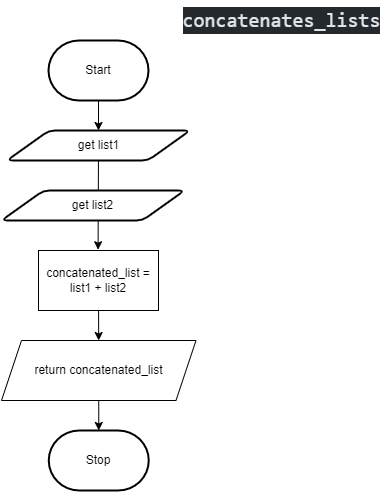

The diagram above was exported from draw.io. Its source (the exported page's mxGraphModel, read from the mxfile embedded in the PNG):
<mxGraphModel dx="848" dy="455" grid="1" gridSize="10" guides="1" tooltips="1" connect="1" arrows="1" fold="1" page="1" pageScale="1" pageWidth="827" pageHeight="1169" math="0" shadow="0">
  <root>
    <mxCell id="0" />
    <mxCell id="1" parent="0" />
    <mxCell id="96" style="edgeStyle=none;html=1;entryX=0.5;entryY=0;entryDx=0;entryDy=0;" parent="1" source="2" target="3" edge="1">
      <mxGeometry relative="1" as="geometry" />
    </mxCell>
    <mxCell id="2" value="Start" style="strokeWidth=2;html=1;shape=mxgraph.flowchart.terminator;whiteSpace=wrap;" parent="1" vertex="1">
      <mxGeometry x="217" y="70" width="100" height="60" as="geometry" />
    </mxCell>
    <mxCell id="6" style="edgeStyle=none;html=1;entryX=0.58;entryY=-0.013;entryDx=0;entryDy=0;entryPerimeter=0;" parent="1" source="3" edge="1">
      <mxGeometry relative="1" as="geometry">
        <mxPoint x="266.6" y="279.22" as="targetPoint" />
      </mxGeometry>
    </mxCell>
    <mxCell id="3" value="get list1" style="shape=parallelogram;html=1;strokeWidth=2;perimeter=parallelogramPerimeter;whiteSpace=wrap;rounded=1;arcSize=12;size=0.23;" parent="1" vertex="1">
      <mxGeometry x="175.5" y="160" width="183" height="30" as="geometry" />
    </mxCell>
    <mxCell id="9" value="Stop" style="strokeWidth=2;html=1;shape=mxgraph.flowchart.terminator;whiteSpace=wrap;" parent="1" vertex="1">
      <mxGeometry x="217.25" y="460" width="100" height="60" as="geometry" />
    </mxCell>
    <mxCell id="27" style="edgeStyle=orthogonalEdgeStyle;html=1;strokeColor=none;rounded=0;startArrow=none;" parent="1" edge="1">
      <mxGeometry relative="1" as="geometry">
        <mxPoint x="447" y="335" as="targetPoint" />
        <mxPoint x="427" y="360" as="sourcePoint" />
      </mxGeometry>
    </mxCell>
    <mxCell id="138" value="&lt;div style=&quot;color: rgb(225 , 228 , 232) ; background-color: rgb(36 , 41 , 46) ; font-family: &amp;#34;comic mono&amp;#34; , &amp;#34;consolas&amp;#34; , &amp;#34;courier new&amp;#34; , monospace , &amp;#34;consolas&amp;#34; , &amp;#34;courier new&amp;#34; , monospace ; font-weight: normal ; font-size: 20px ; line-height: 27px&quot;&gt;concatenates_lists&lt;/div&gt;" style="text;strokeColor=none;fillColor=none;html=1;fontSize=24;fontStyle=1;verticalAlign=middle;align=center;fontFamily=Helvetica;fontColor=#F0F0F0;" parent="1" vertex="1">
      <mxGeometry x="400" y="30" width="100" height="40" as="geometry" />
    </mxCell>
    <mxCell id="191" style="edgeStyle=none;html=1;" edge="1" parent="1" source="142" target="144">
      <mxGeometry relative="1" as="geometry" />
    </mxCell>
    <mxCell id="142" value="concatenated_list = list1 + list2" style="rounded=0;whiteSpace=wrap;html=1;" parent="1" vertex="1">
      <mxGeometry x="207" y="280" width="120" height="60" as="geometry" />
    </mxCell>
    <mxCell id="146" style="edgeStyle=none;html=1;entryX=0.5;entryY=0;entryDx=0;entryDy=0;entryPerimeter=0;fontColor=#F0F0F0;" parent="1" source="144" target="9" edge="1">
      <mxGeometry relative="1" as="geometry" />
    </mxCell>
    <mxCell id="144" value="return concatenated_list" style="shape=parallelogram;perimeter=parallelogramPerimeter;whiteSpace=wrap;html=1;fixedSize=1;" parent="1" vertex="1">
      <mxGeometry x="170" y="370" width="194.5" height="60" as="geometry" />
    </mxCell>
    <mxCell id="177" value="get list2" style="shape=parallelogram;html=1;strokeWidth=2;perimeter=parallelogramPerimeter;whiteSpace=wrap;rounded=1;arcSize=12;size=0.23;" parent="1" vertex="1">
      <mxGeometry x="170" y="220" width="183" height="30" as="geometry" />
    </mxCell>
    <mxCell id="178" value="" style="edgeStyle=orthogonalEdgeStyle;html=1;strokeColor=none;rounded=0;endArrow=none;" parent="1" edge="1">
      <mxGeometry relative="1" as="geometry">
        <mxPoint x="427" y="360" as="targetPoint" />
        <mxPoint x="362" y="395" as="sourcePoint" />
      </mxGeometry>
    </mxCell>
  </root>
</mxGraphModel>